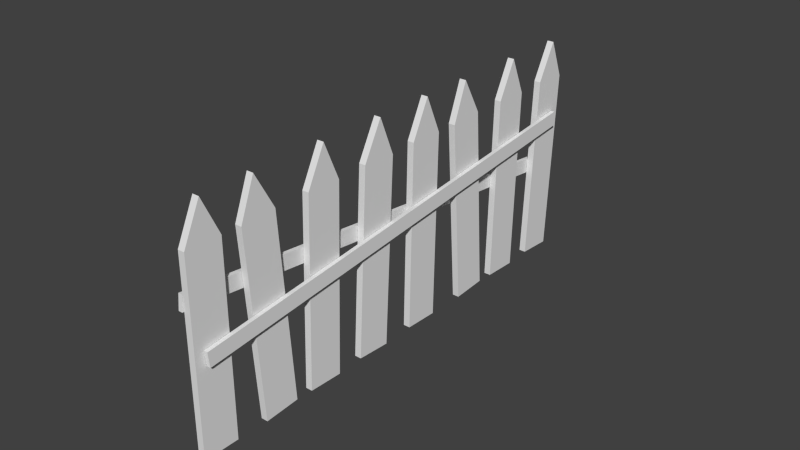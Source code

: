 # Source: Fence.blend  (saved by Blender 2.72.0; exported with 4.5.12 LTS)
import bpy
from mathutils import Matrix  # noqa: F401  (used for matrix-valued properties, if any)

bpy.ops.wm.read_factory_settings(use_empty=True)
scene = bpy.context.scene
scene.name = 'Scene'

# ---- collections
col_collection_1 = bpy.data.collections.new('Collection 1'); scene.collection.children.link(col_collection_1)

# ---- materials (node trees are filled in below, after node groups)
mat_material = bpy.data.materials.new('Material')
mat_material.alpha_threshold = 0.0
mat_material.use_transparent_shadow = False
mat_material.roughness = 0.5
mat_material.line_color = (0.0, 0.0, 0.0, 1.0)

# ---- material node trees

# ---- world
world_world = bpy.data.worlds.new('World'); scene.world = world_world
world_world.color = (0.05088, 0.05088, 0.05088)
world_world.use_sun_shadow = False
world_world.sun_shadow_jitter_overblur = 0.0
world_world.cycles.sampling_method = 'MANUAL'
world_world.cycles.sample_map_resolution = 256

# ---- meshes
me_cube_008 = bpy.data.meshes.new('Cube.008')
me_cube_008.from_pydata([(4.874, 5.35, -0.8825), (4.874, 7.306, -0.8705), (6.874, 7.306, -0.8705), (6.874, 5.35, -0.8825), (4.874, -7.542, 0.9428), (4.874, -5.586, 0.9548), (6.874, -5.586, 0.9548), (6.874, -7.542, 0.9428), (-1.0, -1.185, -0.9432), (-1.0, 0.8141, -0.9431), (1.0, 0.8141, -0.9431), (1.0, -1.185, -0.9432), (-1.0, -1.03, 1.009), (-1.0, 0.9697, 1.009), (1.0, 0.9697, 1.009), (1.0, -1.03, 1.009), (1.18, -14.03, -0.4792), (1.18, -14.81, -0.3411), (4.617, -14.81, -0.3411), (4.617, -14.03, -0.4792), (1.18, 15.18, -0.2652), (4.617, 15.18, -0.2652), (1.18, 10.59, -0.3586), (1.18, 9.81, -0.2206), (4.617, 9.81, -0.2206), (4.617, 10.59, -0.3586), (1.18, -13.61, -0.6886), (1.18, -13.92, -0.5489), (4.617, -13.92, -0.5489), (4.617, -13.61, -0.6886), (1.18, 16.18, -0.5618), (4.617, 16.18, -0.5618), (1.18, 11.29, -0.6412), (1.18, 10.98, -0.5015), (4.617, 10.98, -0.5015), (4.617, 11.29, -0.6412), (1.18, -12.84, -0.9371), (1.18, -13.04, -0.7972), (4.617, -13.04, -0.7972), (4.617, -12.84, -0.9371), (1.18, 17.04, -0.8303), (4.617, 17.04, -0.8303), (1.18, 12.09, -0.9064), (1.18, 11.9, -0.7666), (4.617, 11.9, -0.7666), (4.617, 12.09, -0.9064), (1.18, -15.26, -0.1807), (1.18, -15.59, -0.04114), (4.617, -15.59, -0.04114), (4.617, -15.26, -0.1807), (1.18, 14.51, -0.04889), (4.617, 14.51, -0.04889), (1.18, 9.634, -0.1291), (1.18, 9.301, 0.01047), (4.617, 9.301, 0.01047), (4.617, 9.634, -0.1291), (1.18, -16.19, 0.08919), (1.18, -16.39, 0.229), (4.617, -16.39, 0.229), (4.617, -16.19, 0.08919), (1.18, 13.69, 0.196), (4.617, 13.69, 0.196), (1.18, 8.741, 0.1199), (1.18, 8.543, 0.2597), (4.617, 8.543, 0.2597), (4.617, 8.741, 0.1199), (1.18, -16.96, 0.3377), (1.18, -17.27, 0.4773), (4.617, -17.27, 0.4773), (4.617, -16.96, 0.3377), (1.18, 12.83, 0.4645), (4.617, 12.83, 0.4645), (1.18, 7.939, 0.3851), (1.18, 7.633, 0.5247), (4.617, 7.633, 0.5247), (4.617, 7.939, 0.3851), (1.18, -17.38, 0.5471), (1.18, -18.16, 0.6851), (4.617, -18.16, 0.6851), (4.617, -17.38, 0.5471), (1.18, 11.83, 0.7611), (4.617, 11.83, 0.7611), (1.18, 7.236, 0.6676), (1.18, 6.458, 0.8057), (4.617, 6.458, 0.8057), (4.617, 7.236, 0.6676), (1.18, -18.45, 0.8124), (1.18, -18.9, 0.9517), (4.617, -18.9, 0.9517), (4.617, -18.45, 0.8124), (1.18, 11.19, 0.9668), (4.617, 11.19, 0.9668), (1.18, 6.393, 0.8829), (1.18, 5.938, 1.022), (4.617, 5.938, 1.022), (4.617, 6.393, 0.8829)], [], [(4, 5, 1, 0), (5, 6, 2, 1), (6, 7, 3, 2), (7, 4, 0, 3), (0, 1, 2, 3), (7, 6, 5, 4), (12, 13, 9, 8), (13, 14, 10, 9), (14, 15, 11, 10), (15, 12, 8, 11), (8, 9, 10, 11), (15, 14, 13, 12), (16, 19, 18, 17), (22, 25, 19, 16), (16, 17, 23, 22), (17, 18, 24, 23), (18, 19, 25, 24), (24, 25, 21), (20, 21, 25, 22), (22, 23, 20), (23, 24, 21, 20), (26, 29, 28, 27), (32, 35, 29, 26), (26, 27, 33, 32), (27, 28, 34, 33), (28, 29, 35, 34), (34, 35, 31), (30, 31, 35, 32), (32, 33, 30), (33, 34, 31, 30), (36, 39, 38, 37), (42, 45, 39, 36), (36, 37, 43, 42), (37, 38, 44, 43), (38, 39, 45, 44), (44, 45, 41), (40, 41, 45, 42), (42, 43, 40), (43, 44, 41, 40), (46, 49, 48, 47), (52, 55, 49, 46), (46, 47, 53, 52), (47, 48, 54, 53), (48, 49, 55, 54), (54, 55, 51), (50, 51, 55, 52), (52, 53, 50), (53, 54, 51, 50), (56, 59, 58, 57), (62, 65, 59, 56), (56, 57, 63, 62), (57, 58, 64, 63), (58, 59, 65, 64), (64, 65, 61), (60, 61, 65, 62), (62, 63, 60), (63, 64, 61, 60), (66, 69, 68, 67), (72, 75, 69, 66), (66, 67, 73, 72), (67, 68, 74, 73), (68, 69, 75, 74), (74, 75, 71), (70, 71, 75, 72), (72, 73, 70), (73, 74, 71, 70), (76, 79, 78, 77), (82, 85, 79, 76), (76, 77, 83, 82), (77, 78, 84, 83), (78, 79, 85, 84), (84, 85, 81), (80, 81, 85, 82), (82, 83, 80), (83, 84, 81, 80), (86, 89, 88, 87), (92, 95, 89, 86), (86, 87, 93, 92), (87, 88, 94, 93), (88, 89, 95, 94), (94, 95, 91), (90, 91, 95, 92), (92, 93, 90), (93, 94, 91, 90)])
_uv = me_cube_008.uv_layers.new(name='UVMap')
_uv.uv.foreach_set('vector', [0.0009227, 0.1177, 0.0009068, 0.1491, 0.9942, 0.1492, 0.9943, 0.1178, 0.7777, 0.2071, 0.7841, 0.2071, 0.7841, 0.9765, 0.7777, 0.9765, 0.0009068, 0.1491, 0.0009227, 0.1177, 0.9943, 0.1178, 0.9942, 0.1492, 0.7841, 0.2098, 0.7777, 0.2098, 0.7777, 0.9792, 0.7841, 0.9792, 0.5451, 0.7137, 0.5451, 0.7999, 0.5678, 0.7999, 0.5678, 0.7137, 0.5678, 0.4144, 0.5678, 0.5006, 0.5451, 0.5006, 0.5451, 0.4144, 0.003508, 0.00644, 0.003324, 0.03632, 0.9921, 0.03608, 0.9923, 0.006194, 0.7589, 0.1923, 0.7653, 0.1923, 0.7653, 0.9989, 0.7589, 0.9989, 0.003564, 0.03668, 0.003748, 0.006796, 0.9925, 0.006549, 0.9924, 0.03643, 0.7653, 0.19, 0.7589, 0.19, 0.7589, 0.9966, 0.7653, 0.9966, 0.4226, 0.3183, 0.4226, 0.4047, 0.4454, 0.4047, 0.4454, 0.3183, 0.4454, 0.6005, 0.4454, 0.6869, 0.4226, 0.6869, 0.4226, 0.6005, 0.171, 0.2093, 0.2225, 0.2093, 0.2225, 0.2008, 0.171, 0.2008, 0.171, 0.8621, 0.2225, 0.8621, 0.2225, 0.2093, 0.171, 0.2093, 0.8248, 0.2248, 0.7263, 0.2246, 0.7253, 0.743, 0.8238, 0.7432, 0.171, 0.2008, 0.2225, 0.2008, 0.2225, 0.8535, 0.171, 0.8535, 0.7263, 0.2246, 0.8248, 0.2248, 0.8238, 0.7432, 0.7253, 0.743, 0.7253, 0.743, 0.8238, 0.7432, 0.7743, 0.848, 0.171, 0.99, 0.2225, 0.99, 0.2225, 0.8621, 0.171, 0.8621, 0.8238, 0.7432, 0.7253, 0.743, 0.7743, 0.848, 0.171, 0.8535, 0.2225, 0.8535, 0.2225, 0.99, 0.171, 0.99, 0.171, 0.2023, 0.2225, 0.2023, 0.2225, 0.2063, 0.171, 0.2063, 0.171, 0.8563, 0.2225, 0.8563, 0.2225, 0.2023, 0.171, 0.2023, 0.6032, 0.2192, 0.4993, 0.2191, 0.4988, 0.7664, 0.6027, 0.7665, 0.171, 0.2063, 0.2225, 0.2063, 0.2225, 0.8602, 0.171, 0.8602, 0.4993, 0.2191, 0.6032, 0.2192, 0.6027, 0.7665, 0.4988, 0.7664, 0.4988, 0.7664, 0.6027, 0.7665, 0.5506, 0.8772, 0.171, 0.9907, 0.2225, 0.9907, 0.2225, 0.8563, 0.171, 0.8563, 0.6027, 0.7665, 0.4988, 0.7664, 0.5506, 0.8772, 0.171, 0.8602, 0.2225, 0.8602, 0.2225, 0.9907, 0.171, 0.9907, 0.171, 0.2013, 0.2225, 0.2013, 0.2225, 0.2081, 0.171, 0.2081, 0.171, 0.8547, 0.2225, 0.8547, 0.2225, 0.2013, 0.171, 0.2013, 0.4905, 0.2602, 0.3918, 0.2602, 0.3918, 0.7798, 0.4905, 0.7798, 0.171, 0.2081, 0.2225, 0.2081, 0.2225, 0.8614, 0.171, 0.8614, 0.3918, 0.2602, 0.4905, 0.2602, 0.4905, 0.7798, 0.3918, 0.7798, 0.3918, 0.7798, 0.4905, 0.7798, 0.4412, 0.885, 0.171, 0.9903, 0.2225, 0.9903, 0.2225, 0.8547, 0.171, 0.8547, 0.4905, 0.7798, 0.3918, 0.7798, 0.4412, 0.885, 0.171, 0.8614, 0.2225, 0.8614, 0.2225, 0.9903, 0.171, 0.9903, 0.171, 0.2026, 0.2225, 0.2026, 0.2225, 0.2058, 0.171, 0.2058, 0.171, 0.8567, 0.2225, 0.8567, 0.2225, 0.2026, 0.171, 0.2026, 0.9365, 0.2064, 0.8324, 0.2064, 0.8323, 0.7545, 0.9364, 0.7545, 0.171, 0.2058, 0.2225, 0.2058, 0.2225, 0.8599, 0.171, 0.8599, 0.8324, 0.2064, 0.9365, 0.2064, 0.9364, 0.7545, 0.8323, 0.7545, 0.8323, 0.7545, 0.9364, 0.7545, 0.8843, 0.8655, 0.171, 0.9908, 0.2225, 0.9908, 0.2225, 0.8567, 0.171, 0.8567, 0.9364, 0.7545, 0.8323, 0.7545, 0.8843, 0.8655, 0.171, 0.8599, 0.2225, 0.8599, 0.2225, 0.9908, 0.171, 0.9908, 0.171, 0.2013, 0.2225, 0.2013, 0.2225, 0.2081, 0.171, 0.2081, 0.171, 0.8547, 0.2225, 0.8547, 0.2225, 0.2013, 0.171, 0.2013, 0.8278, 0.2155, 0.7237, 0.2156, 0.7243, 0.7636, 0.8284, 0.7635, 0.171, 0.2081, 0.2225, 0.2081, 0.2225, 0.8614, 0.171, 0.8614, 0.7237, 0.2156, 0.8278, 0.2155, 0.8284, 0.7635, 0.7243, 0.7636, 0.7243, 0.7636, 0.8284, 0.7635, 0.7765, 0.8745, 0.171, 0.9903, 0.2225, 0.9903, 0.2225, 0.8547, 0.171, 0.8547, 0.8284, 0.7635, 0.7243, 0.7636, 0.7765, 0.8745, 0.171, 0.8614, 0.2225, 0.8614, 0.2225, 0.9903, 0.171, 0.9903, 0.171, 0.2023, 0.2225, 0.2023, 0.2225, 0.2063, 0.171, 0.2063, 0.171, 0.8563, 0.2225, 0.8563, 0.2225, 0.2023, 0.171, 0.2023, 0.6066, 0.206, 0.4997, 0.206, 0.4997, 0.7689, 0.6066, 0.7689, 0.171, 0.2063, 0.2225, 0.2063, 0.2225, 0.8602, 0.171, 0.8602, 0.4997, 0.206, 0.6066, 0.206, 0.6066, 0.7689, 0.4997, 0.7689, 0.4997, 0.7689, 0.6066, 0.7689, 0.5531, 0.8828, 0.171, 0.9907, 0.2225, 0.9907, 0.2225, 0.8563, 0.171, 0.8563, 0.6066, 0.7689, 0.4997, 0.7689, 0.5531, 0.8828, 0.171, 0.8602, 0.2225, 0.8602, 0.2225, 0.9907, 0.171, 0.9907, 0.171, 0.2093, 0.2225, 0.2093, 0.2225, 0.2008, 0.171, 0.2008, 0.171, 0.8621, 0.2225, 0.8621, 0.2225, 0.2093, 0.171, 0.2093, 0.3812, 0.2248, 0.2808, 0.2247, 0.28, 0.7734, 0.3805, 0.7735, 0.171, 0.2008, 0.2225, 0.2008, 0.2225, 0.8535, 0.171, 0.8535, 0.2808, 0.2247, 0.3812, 0.2248, 0.3805, 0.7735, 0.28, 0.7734, 0.28, 0.7734, 0.3805, 0.7735, 0.3301, 0.8845, 0.171, 0.99, 0.2225, 0.99, 0.2225, 0.8621, 0.171, 0.8621, 0.3805, 0.7735, 0.28, 0.7734, 0.3301, 0.8845, 0.171, 0.8535, 0.2225, 0.8535, 0.2225, 0.99, 0.171, 0.99, 0.171, 0.2041, 0.2225, 0.2041, 0.2225, 0.2041, 0.171, 0.2041, 0.171, 0.8584, 0.2225, 0.8584, 0.2225, 0.2041, 0.171, 0.2041, 0.1621, 0.1837, 0.05172, 0.1837, 0.05172, 0.8526, 0.1621, 0.8526, 0.171, 0.2041, 0.2225, 0.2041, 0.2225, 0.8584, 0.171, 0.8584, 0.05172, 0.1837, 0.1621, 0.1837, 0.1621, 0.8526, 0.05172, 0.8526, 0.05172, 0.8526, 0.1621, 0.8526, 0.1069, 0.988, 0.171, 0.9909, 0.2225, 0.9909, 0.2225, 0.8584, 0.171, 0.8584, 0.1621, 0.8526, 0.05172, 0.8526, 0.1069, 0.988, 0.171, 0.8584, 0.2225, 0.8584, 0.2225, 0.9909, 0.171, 0.9909])
me_cube_008.materials.append(mat_material)
me_cube_008.use_remesh_preserve_volume = False
me_cube_008.use_remesh_preserve_attributes = False
me_cube_008.use_mirror_vertex_groups = False
me_cube_008.update()

# ---- objects
ob_cube_008 = bpy.data.objects.new('Cube.008', me_cube_008)

# ---- transforms, parenting, visibility, modifiers, constraints
ob_cube_008.location = (-0.05074, 2.105, 1.856)
ob_cube_008.rotation_euler = (1.475, -0.0, 0.0)
ob_cube_008.scale = (0.01751, 0.06665, 2.262)
ob_cube_008.lineart.crease_threshold = 0.0

# ---- collection membership
col_collection_1.objects.link(ob_cube_008)

# ---- scene / render settings (as saved in the file)
scene.frame_start = 1; scene.frame_end = 250; scene.frame_set(1)
scene.render.engine = 'BLENDER_EEVEE_NEXT'
scene.render.resolution_percentage = 50
scene.render.dither_intensity = 0.0
scene.cycles.use_denoising = False
scene.cycles.samples = 10
scene.cycles.sampling_pattern = 'TABULATED_SOBOL'
scene.cycles.light_sampling_threshold = 0.0
scene.cycles.use_adaptive_sampling = False
scene.cycles.use_light_tree = False
scene.cycles.blur_glossy = 0.0
scene.cycles.pixel_filter_type = 'GAUSSIAN'
scene.cycles.sample_clamp_indirect = 0.0
scene.view_settings.view_transform = 'Standard'
bpy.context.view_layer.update()

# ---- added for rendering (the .blend has no active camera and no usable light): camera, sun
cam_auto = bpy.data.cameras.new('AutoCamera')
cam_auto.lens = 50.0
cam_auto.sensor_width = 36.0
cam_auto.clip_end = 1000.0
ob_auto_camera = bpy.data.objects.new('AutoCamera', cam_auto)
scene.collection.objects.link(ob_auto_camera)
ob_auto_camera.location = (5.03296, -4.0284, 5.82857)
ob_auto_camera.rotation_euler = (1.09748, -7.21219e-08, 0.694738)
scene.camera = ob_auto_camera
light_auto_sun = bpy.data.lights.new('AutoSun', 'SUN')
light_auto_sun.energy = 3.0
light_auto_sun.angle = 0.0523599
ob_auto_sun = bpy.data.objects.new('AutoSun', light_auto_sun)
scene.collection.objects.link(ob_auto_sun)
ob_auto_sun.rotation_euler = (0.872665, 0.174533, 0.523599)
bpy.context.view_layer.update()
